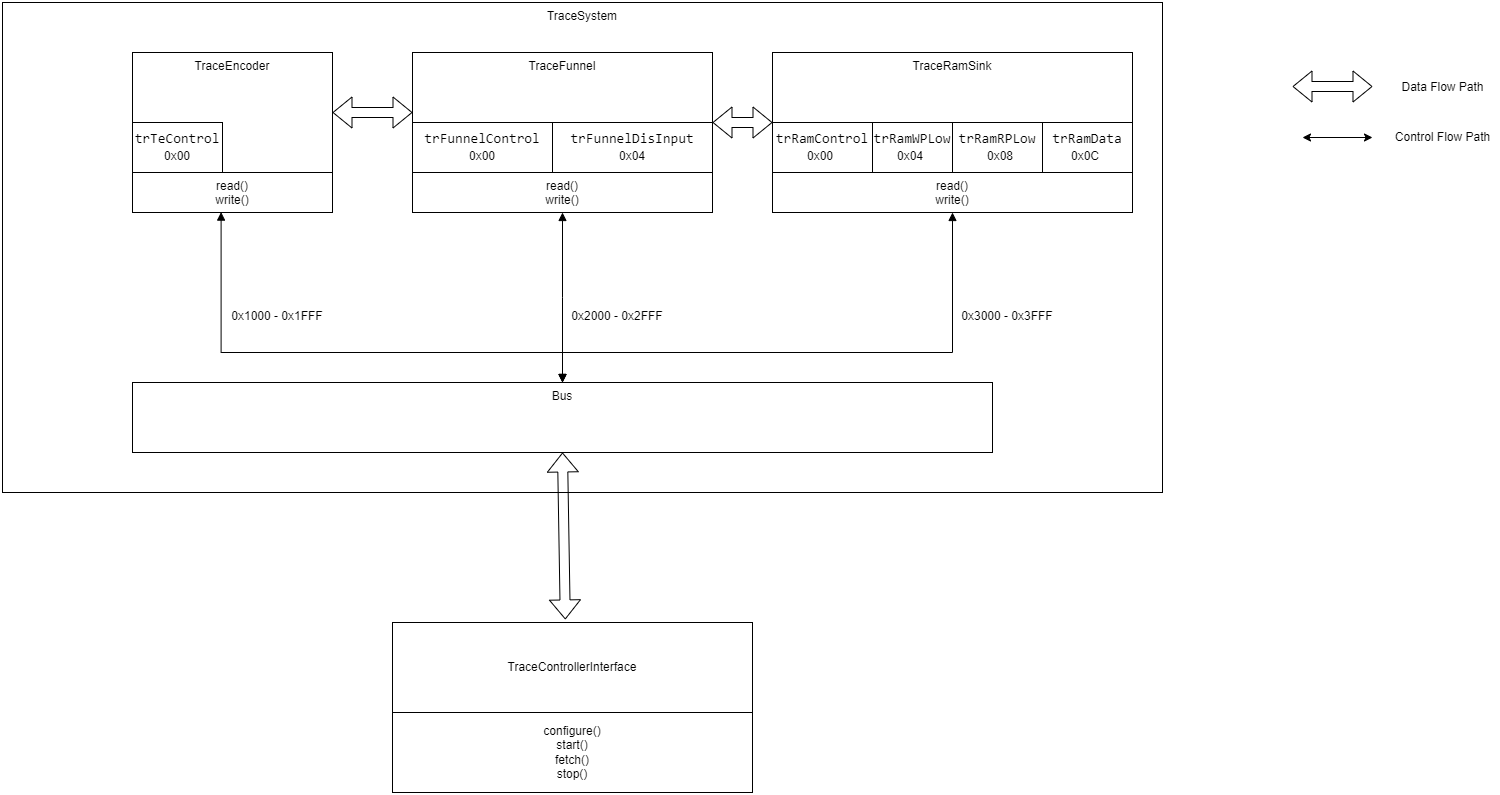

The diagram above was exported from draw.io. Its source (the exported page's mxGraphModel, read from the mxfile embedded in the PNG):
<mxGraphModel dx="1656" dy="1001" grid="1" gridSize="10" guides="1" tooltips="1" connect="1" arrows="1" fold="1" page="1" pageScale="1" pageWidth="850" pageHeight="1100" math="0" shadow="0">
  <root>
    <mxCell id="0" />
    <mxCell id="1" parent="0" />
    <mxCell id="pWSWF6UVaXTYHuLC_Y4T-44" value="TraceSystem" style="rounded=0;whiteSpace=wrap;html=1;align=center;verticalAlign=top;" parent="1" vertex="1">
      <mxGeometry x="30" y="30" width="1160" height="490" as="geometry" />
    </mxCell>
    <mxCell id="pWSWF6UVaXTYHuLC_Y4T-1" value="TraceEncoder" style="rounded=0;whiteSpace=wrap;html=1;verticalAlign=top;" parent="1" vertex="1">
      <mxGeometry x="160" y="80" width="200" height="120" as="geometry" />
    </mxCell>
    <mxCell id="pWSWF6UVaXTYHuLC_Y4T-2" value="&lt;div style=&quot;background-color: rgb(255, 255, 255); font-family: Consolas, &amp;quot;Courier New&amp;quot;, monospace; font-size: 14px; line-height: 19px;&quot;&gt;trTeControl&lt;/div&gt;" style="rounded=0;whiteSpace=wrap;html=1;verticalAlign=top;" parent="1" vertex="1">
      <mxGeometry x="160" y="150" width="90" height="50" as="geometry" />
    </mxCell>
    <mxCell id="pWSWF6UVaXTYHuLC_Y4T-3" value="TraceFunnel" style="rounded=0;whiteSpace=wrap;html=1;verticalAlign=top;" parent="1" vertex="1">
      <mxGeometry x="440" y="80" width="300" height="120" as="geometry" />
    </mxCell>
    <mxCell id="pWSWF6UVaXTYHuLC_Y4T-4" value="&lt;div style=&quot;background-color: rgb(255, 255, 255); font-family: Consolas, &amp;quot;Courier New&amp;quot;, monospace; font-size: 14px; line-height: 19px;&quot;&gt;&lt;div style=&quot;line-height: 19px;&quot;&gt;trFunnelControl&lt;/div&gt;&lt;/div&gt;" style="rounded=0;whiteSpace=wrap;html=1;verticalAlign=top;" parent="1" vertex="1">
      <mxGeometry x="440" y="150" width="140" height="50" as="geometry" />
    </mxCell>
    <mxCell id="pWSWF6UVaXTYHuLC_Y4T-6" value="&lt;div style=&quot;background-color: rgb(255, 255, 255); font-family: Consolas, &amp;quot;Courier New&amp;quot;, monospace; font-size: 14px; line-height: 19px;&quot;&gt;&lt;div style=&quot;line-height: 19px;&quot;&gt;&lt;span style=&quot;text-align: left;&quot;&gt;trFunnelDisInput&lt;/span&gt;&lt;br&gt;&lt;/div&gt;&lt;/div&gt;" style="rounded=0;whiteSpace=wrap;html=1;verticalAlign=top;" parent="1" vertex="1">
      <mxGeometry x="580" y="150" width="160" height="50" as="geometry" />
    </mxCell>
    <mxCell id="pWSWF6UVaXTYHuLC_Y4T-7" value="TraceRamSink" style="rounded=0;whiteSpace=wrap;html=1;verticalAlign=top;" parent="1" vertex="1">
      <mxGeometry x="800" y="80" width="360" height="120" as="geometry" />
    </mxCell>
    <mxCell id="pWSWF6UVaXTYHuLC_Y4T-8" value="&lt;div style=&quot;background-color: rgb(255, 255, 255); font-family: Consolas, &amp;quot;Courier New&amp;quot;, monospace; font-size: 14px; line-height: 19px;&quot;&gt;&lt;div style=&quot;line-height: 19px;&quot;&gt;&lt;div style=&quot;line-height: 19px;&quot;&gt;trRamControl&lt;/div&gt;&lt;/div&gt;&lt;/div&gt;" style="rounded=0;whiteSpace=wrap;html=1;verticalAlign=top;" parent="1" vertex="1">
      <mxGeometry x="800" y="150" width="100" height="50" as="geometry" />
    </mxCell>
    <mxCell id="pWSWF6UVaXTYHuLC_Y4T-9" value="&lt;div style=&quot;background-color: rgb(255, 255, 255); font-family: Consolas, &amp;quot;Courier New&amp;quot;, monospace; font-size: 14px; line-height: 19px;&quot;&gt;&lt;div style=&quot;line-height: 19px;&quot;&gt;&lt;div style=&quot;line-height: 19px;&quot;&gt;trRamWPLow&lt;/div&gt;&lt;/div&gt;&lt;/div&gt;" style="rounded=0;whiteSpace=wrap;html=1;verticalAlign=top;" parent="1" vertex="1">
      <mxGeometry x="900" y="150" width="80" height="50" as="geometry" />
    </mxCell>
    <mxCell id="pWSWF6UVaXTYHuLC_Y4T-10" value="&lt;div style=&quot;background-color: rgb(255, 255, 255); font-family: Consolas, &amp;quot;Courier New&amp;quot;, monospace; font-size: 14px; line-height: 19px;&quot;&gt;&lt;div style=&quot;line-height: 19px;&quot;&gt;&lt;div style=&quot;line-height: 19px;&quot;&gt;&lt;div style=&quot;line-height: 19px;&quot;&gt;trRamRPLow&lt;/div&gt;&lt;/div&gt;&lt;/div&gt;&lt;/div&gt;" style="rounded=0;whiteSpace=wrap;html=1;verticalAlign=top;" parent="1" vertex="1">
      <mxGeometry x="980" y="150" width="90" height="50" as="geometry" />
    </mxCell>
    <mxCell id="pWSWF6UVaXTYHuLC_Y4T-11" value="&lt;div style=&quot;background-color: rgb(255, 255, 255); font-family: Consolas, &amp;quot;Courier New&amp;quot;, monospace; font-size: 14px; line-height: 19px;&quot;&gt;&lt;div style=&quot;line-height: 19px;&quot;&gt;&lt;div style=&quot;line-height: 19px;&quot;&gt;&lt;div style=&quot;line-height: 19px;&quot;&gt;&lt;div style=&quot;line-height: 19px;&quot;&gt;trRamData&lt;/div&gt;&lt;/div&gt;&lt;/div&gt;&lt;/div&gt;&lt;/div&gt;" style="rounded=0;whiteSpace=wrap;html=1;verticalAlign=top;" parent="1" vertex="1">
      <mxGeometry x="1070" y="150" width="90" height="50" as="geometry" />
    </mxCell>
    <mxCell id="pWSWF6UVaXTYHuLC_Y4T-13" value="Bus" style="rounded=0;whiteSpace=wrap;html=1;verticalAlign=top;" parent="1" vertex="1">
      <mxGeometry x="160" y="410" width="860" height="70" as="geometry" />
    </mxCell>
    <mxCell id="pWSWF6UVaXTYHuLC_Y4T-17" value="0x1000 - 0x1FFF" style="text;html=1;strokeColor=none;fillColor=none;align=center;verticalAlign=top;whiteSpace=wrap;rounded=0;" parent="1" vertex="1">
      <mxGeometry x="250" y="330" width="110" height="30" as="geometry" />
    </mxCell>
    <mxCell id="pWSWF6UVaXTYHuLC_Y4T-18" value="0x2000 - 0x2FFF" style="text;html=1;strokeColor=none;fillColor=none;align=center;verticalAlign=top;whiteSpace=wrap;rounded=0;" parent="1" vertex="1">
      <mxGeometry x="590" y="330" width="110" height="30" as="geometry" />
    </mxCell>
    <mxCell id="pWSWF6UVaXTYHuLC_Y4T-19" value="0x3000 - 0x3FFF" style="text;html=1;strokeColor=none;fillColor=none;align=center;verticalAlign=top;whiteSpace=wrap;rounded=0;" parent="1" vertex="1">
      <mxGeometry x="980" y="330" width="110" height="30" as="geometry" />
    </mxCell>
    <mxCell id="pWSWF6UVaXTYHuLC_Y4T-21" value="0x00" style="text;html=1;strokeColor=none;fillColor=none;align=center;verticalAlign=top;whiteSpace=wrap;rounded=0;" parent="1" vertex="1">
      <mxGeometry x="175" y="170" width="60" height="30" as="geometry" />
    </mxCell>
    <mxCell id="pWSWF6UVaXTYHuLC_Y4T-22" value="0x00" style="text;html=1;strokeColor=none;fillColor=none;align=center;verticalAlign=top;whiteSpace=wrap;rounded=0;" parent="1" vertex="1">
      <mxGeometry x="480" y="170" width="60" height="30" as="geometry" />
    </mxCell>
    <mxCell id="pWSWF6UVaXTYHuLC_Y4T-23" value="0x04" style="text;html=1;strokeColor=none;fillColor=none;align=center;verticalAlign=top;whiteSpace=wrap;rounded=0;" parent="1" vertex="1">
      <mxGeometry x="630" y="170" width="60" height="30" as="geometry" />
    </mxCell>
    <mxCell id="pWSWF6UVaXTYHuLC_Y4T-24" value="0x00" style="text;html=1;strokeColor=none;fillColor=none;align=center;verticalAlign=top;whiteSpace=wrap;rounded=0;" parent="1" vertex="1">
      <mxGeometry x="817.5" y="170" width="60" height="30" as="geometry" />
    </mxCell>
    <mxCell id="pWSWF6UVaXTYHuLC_Y4T-25" value="0x04" style="text;html=1;strokeColor=none;fillColor=none;align=center;verticalAlign=top;whiteSpace=wrap;rounded=0;" parent="1" vertex="1">
      <mxGeometry x="907.5" y="170" width="60" height="30" as="geometry" />
    </mxCell>
    <mxCell id="pWSWF6UVaXTYHuLC_Y4T-26" value="0x08" style="text;html=1;strokeColor=none;fillColor=none;align=center;verticalAlign=top;whiteSpace=wrap;rounded=0;" parent="1" vertex="1">
      <mxGeometry x="997.5" y="170" width="60" height="30" as="geometry" />
    </mxCell>
    <mxCell id="pWSWF6UVaXTYHuLC_Y4T-27" value="0x0C" style="text;html=1;strokeColor=none;fillColor=none;align=center;verticalAlign=top;whiteSpace=wrap;rounded=0;" parent="1" vertex="1">
      <mxGeometry x="1082.5" y="170" width="60" height="30" as="geometry" />
    </mxCell>
    <mxCell id="pWSWF6UVaXTYHuLC_Y4T-29" value="" style="edgeStyle=elbowEdgeStyle;rounded=0;orthogonalLoop=1;jettySize=auto;html=1;elbow=vertical;exitX=0.5;exitY=0;exitDx=0;exitDy=0;endArrow=block;verticalAlign=top;endFill=1;entryX=0.443;entryY=0.99;entryDx=0;entryDy=0;entryPerimeter=0;startArrow=block;startFill=1;" parent="1" source="pWSWF6UVaXTYHuLC_Y4T-13" target="pWSWF6UVaXTYHuLC_Y4T-35" edge="1">
      <mxGeometry relative="1" as="geometry">
        <mxPoint x="660" y="410" as="sourcePoint" />
        <mxPoint x="250" y="220" as="targetPoint" />
        <Array as="points">
          <mxPoint x="630" y="380" />
          <mxPoint x="650" y="370" />
          <mxPoint x="520" y="340" />
        </Array>
      </mxGeometry>
    </mxCell>
    <mxCell id="pWSWF6UVaXTYHuLC_Y4T-31" value="" style="edgeStyle=elbowEdgeStyle;rounded=0;orthogonalLoop=1;jettySize=auto;elbow=vertical;html=1;endArrow=block;verticalAlign=top;endFill=1;entryX=0.5;entryY=1;entryDx=0;entryDy=0;startArrow=block;startFill=1;" parent="1" source="pWSWF6UVaXTYHuLC_Y4T-13" target="pWSWF6UVaXTYHuLC_Y4T-36" edge="1">
      <mxGeometry relative="1" as="geometry">
        <mxPoint x="660" y="410" as="sourcePoint" />
        <mxPoint x="580" y="230" as="targetPoint" />
      </mxGeometry>
    </mxCell>
    <mxCell id="pWSWF6UVaXTYHuLC_Y4T-33" value="" style="edgeStyle=elbowEdgeStyle;rounded=0;orthogonalLoop=1;jettySize=auto;elbow=vertical;html=1;exitX=0.5;exitY=0;exitDx=0;exitDy=0;endArrow=block;verticalAlign=top;endFill=1;entryX=0.5;entryY=1;entryDx=0;entryDy=0;startArrow=block;startFill=1;" parent="1" source="pWSWF6UVaXTYHuLC_Y4T-13" target="pWSWF6UVaXTYHuLC_Y4T-37" edge="1">
      <mxGeometry relative="1" as="geometry">
        <mxPoint x="660" y="410" as="sourcePoint" />
        <mxPoint x="980" y="240" as="targetPoint" />
        <Array as="points">
          <mxPoint x="690" y="380" />
          <mxPoint x="730" y="370" />
        </Array>
      </mxGeometry>
    </mxCell>
    <mxCell id="pWSWF6UVaXTYHuLC_Y4T-35" value="read()&lt;br&gt;write()" style="rounded=0;whiteSpace=wrap;html=1;verticalAlign=top;" parent="1" vertex="1">
      <mxGeometry x="160" y="200" width="200" height="40" as="geometry" />
    </mxCell>
    <mxCell id="pWSWF6UVaXTYHuLC_Y4T-36" value="read()&lt;br&gt;write()" style="rounded=0;whiteSpace=wrap;html=1;verticalAlign=top;" parent="1" vertex="1">
      <mxGeometry x="440" y="200" width="300" height="40" as="geometry" />
    </mxCell>
    <mxCell id="pWSWF6UVaXTYHuLC_Y4T-37" value="read()&lt;br&gt;write()" style="rounded=0;whiteSpace=wrap;html=1;verticalAlign=top;" parent="1" vertex="1">
      <mxGeometry x="800" y="200" width="360" height="40" as="geometry" />
    </mxCell>
    <mxCell id="pWSWF6UVaXTYHuLC_Y4T-38" value="" style="shape=flexArrow;endArrow=classic;startArrow=classic;html=1;rounded=0;elbow=vertical;" parent="1" source="pWSWF6UVaXTYHuLC_Y4T-1" target="pWSWF6UVaXTYHuLC_Y4T-3" edge="1">
      <mxGeometry width="100" height="100" relative="1" as="geometry">
        <mxPoint x="350" y="260" as="sourcePoint" />
        <mxPoint x="450" y="160" as="targetPoint" />
      </mxGeometry>
    </mxCell>
    <mxCell id="pWSWF6UVaXTYHuLC_Y4T-39" value="" style="shape=flexArrow;endArrow=classic;startArrow=classic;html=1;rounded=0;elbow=vertical;exitX=1;exitY=0;exitDx=0;exitDy=0;entryX=0;entryY=0;entryDx=0;entryDy=0;" parent="1" source="pWSWF6UVaXTYHuLC_Y4T-6" target="pWSWF6UVaXTYHuLC_Y4T-8" edge="1">
      <mxGeometry width="100" height="100" relative="1" as="geometry">
        <mxPoint x="730" y="280" as="sourcePoint" />
        <mxPoint x="810" y="280" as="targetPoint" />
      </mxGeometry>
    </mxCell>
    <mxCell id="pWSWF6UVaXTYHuLC_Y4T-40" value="" style="shape=flexArrow;endArrow=classic;startArrow=classic;html=1;rounded=0;elbow=vertical;" parent="1" edge="1">
      <mxGeometry width="100" height="100" relative="1" as="geometry">
        <mxPoint x="1320" y="114" as="sourcePoint" />
        <mxPoint x="1400" y="114" as="targetPoint" />
      </mxGeometry>
    </mxCell>
    <mxCell id="pWSWF6UVaXTYHuLC_Y4T-41" value="Data Flow Path" style="text;html=1;align=center;verticalAlign=middle;resizable=0;points=[];autosize=1;strokeColor=none;fillColor=none;" parent="1" vertex="1">
      <mxGeometry x="1420" y="105" width="100" height="20" as="geometry" />
    </mxCell>
    <mxCell id="pWSWF6UVaXTYHuLC_Y4T-42" value="" style="endArrow=classic;startArrow=classic;html=1;rounded=0;elbow=vertical;" parent="1" edge="1">
      <mxGeometry width="50" height="50" relative="1" as="geometry">
        <mxPoint x="1330" y="165" as="sourcePoint" />
        <mxPoint x="1400" y="165" as="targetPoint" />
      </mxGeometry>
    </mxCell>
    <mxCell id="pWSWF6UVaXTYHuLC_Y4T-43" value="Control Flow Path" style="text;html=1;align=center;verticalAlign=middle;resizable=0;points=[];autosize=1;strokeColor=none;fillColor=none;" parent="1" vertex="1">
      <mxGeometry x="1415" y="155" width="110" height="20" as="geometry" />
    </mxCell>
    <mxCell id="pWSWF6UVaXTYHuLC_Y4T-45" value="TraceControllerInterface" style="rounded=0;whiteSpace=wrap;html=1;" parent="1" vertex="1">
      <mxGeometry x="420" y="650" width="360" height="90" as="geometry" />
    </mxCell>
    <mxCell id="pWSWF6UVaXTYHuLC_Y4T-47" value="" style="shape=flexArrow;endArrow=classic;startArrow=classic;html=1;rounded=0;elbow=vertical;entryX=0.48;entryY=-0.034;entryDx=0;entryDy=0;entryPerimeter=0;exitX=0.5;exitY=1;exitDx=0;exitDy=0;" parent="1" source="pWSWF6UVaXTYHuLC_Y4T-13" target="pWSWF6UVaXTYHuLC_Y4T-45" edge="1">
      <mxGeometry width="100" height="100" relative="1" as="geometry">
        <mxPoint x="385" y="560" as="sourcePoint" />
        <mxPoint x="465" y="560" as="targetPoint" />
      </mxGeometry>
    </mxCell>
    <mxCell id="pWSWF6UVaXTYHuLC_Y4T-48" value="configure()&lt;br&gt;start()&lt;br&gt;fetch()&lt;br&gt;stop()" style="rounded=0;whiteSpace=wrap;html=1;" parent="1" vertex="1">
      <mxGeometry x="420" y="740" width="360" height="80" as="geometry" />
    </mxCell>
  </root>
</mxGraphModel>